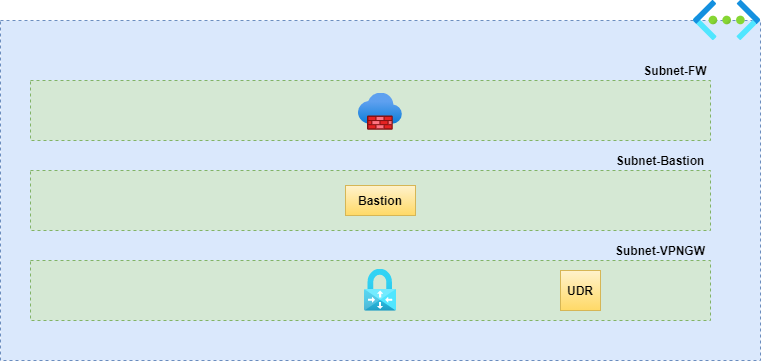

The diagram above was exported from draw.io. Its source (the exported page's mxGraphModel, read from the mxfile embedded in the PNG):
<mxGraphModel dx="1021" dy="576" grid="1" gridSize="10" guides="1" tooltips="1" connect="1" arrows="1" fold="1" page="1" pageScale="1" pageWidth="850" pageHeight="1100" math="0" shadow="0">
  <root>
    <mxCell id="RK6GArDHzgwBLQVVAU4r-0" />
    <mxCell id="RK6GArDHzgwBLQVVAU4r-1" parent="RK6GArDHzgwBLQVVAU4r-0" />
    <mxCell id="dMWwcAvPebjv0BMqkL5H-0" value="" style="rounded=0;whiteSpace=wrap;html=1;dashed=1;fillColor=#dae8fc;strokeColor=#6c8ebf;" parent="RK6GArDHzgwBLQVVAU4r-1" vertex="1">
      <mxGeometry x="40" y="80" width="760" height="340" as="geometry" />
    </mxCell>
    <mxCell id="dMWwcAvPebjv0BMqkL5H-1" value="" style="aspect=fixed;html=1;points=[];align=center;image;fontSize=12;image=img/lib/azure2/networking/Virtual_Networks.svg;dashed=1;" parent="RK6GArDHzgwBLQVVAU4r-1" vertex="1">
      <mxGeometry x="733" y="60" width="67" height="40" as="geometry" />
    </mxCell>
    <mxCell id="SJmtanXTPZCtAOj5FOjD-0" value="" style="rounded=0;whiteSpace=wrap;html=1;dashed=1;fillColor=#d5e8d4;strokeColor=#82b366;" parent="RK6GArDHzgwBLQVVAU4r-1" vertex="1">
      <mxGeometry x="70" y="140" width="680" height="60" as="geometry" />
    </mxCell>
    <mxCell id="SJmtanXTPZCtAOj5FOjD-1" value="" style="rounded=0;whiteSpace=wrap;html=1;dashed=1;fillColor=#d5e8d4;strokeColor=#82b366;" parent="RK6GArDHzgwBLQVVAU4r-1" vertex="1">
      <mxGeometry x="70" y="320" width="680" height="60" as="geometry" />
    </mxCell>
    <mxCell id="SJmtanXTPZCtAOj5FOjD-2" value="" style="rounded=0;whiteSpace=wrap;html=1;dashed=1;fillColor=#d5e8d4;strokeColor=#82b366;" parent="RK6GArDHzgwBLQVVAU4r-1" vertex="1">
      <mxGeometry x="70" y="230" width="680" height="60" as="geometry" />
    </mxCell>
    <mxCell id="SJmtanXTPZCtAOj5FOjD-3" value="" style="aspect=fixed;html=1;points=[];align=center;image;fontSize=12;image=img/lib/azure2/networking/Virtual_Network_Gateways.svg;fillColor=#E6FFCC;" parent="RK6GArDHzgwBLQVVAU4r-1" vertex="1">
      <mxGeometry x="404" y="328.77000000000004" width="32" height="42.46" as="geometry" />
    </mxCell>
    <mxCell id="SJmtanXTPZCtAOj5FOjD-4" value="" style="aspect=fixed;html=1;points=[];align=center;image;fontSize=12;image=img/lib/azure2/networking/Firewalls.svg;fillColor=#E6FFCC;" parent="RK6GArDHzgwBLQVVAU4r-1" vertex="1">
      <mxGeometry x="397.91" y="152.68" width="44.17" height="37.32" as="geometry" />
    </mxCell>
    <mxCell id="SJmtanXTPZCtAOj5FOjD-6" value="&lt;b&gt;Bastion&lt;/b&gt;" style="rounded=0;whiteSpace=wrap;html=1;fillColor=#fff2cc;gradientColor=#ffd966;strokeColor=#d6b656;" parent="RK6GArDHzgwBLQVVAU4r-1" vertex="1">
      <mxGeometry x="385" y="245" width="70" height="30" as="geometry" />
    </mxCell>
    <mxCell id="EJtPcHEh9CxYY_McW3qq-0" value="&lt;b&gt;UDR&lt;/b&gt;" style="whiteSpace=wrap;html=1;aspect=fixed;gradientColor=#ffd966;fillColor=#fff2cc;strokeColor=#d6b656;" parent="RK6GArDHzgwBLQVVAU4r-1" vertex="1">
      <mxGeometry x="600" y="330" width="40" height="40" as="geometry" />
    </mxCell>
    <mxCell id="T0Rg_p_trm3AMoAzVh3D-0" value="&lt;b&gt;Subnet-FW&lt;/b&gt;" style="text;html=1;strokeColor=none;fillColor=none;align=center;verticalAlign=middle;whiteSpace=wrap;rounded=0;" parent="RK6GArDHzgwBLQVVAU4r-1" vertex="1">
      <mxGeometry x="680" y="120" width="70" height="20" as="geometry" />
    </mxCell>
    <mxCell id="T0Rg_p_trm3AMoAzVh3D-1" value="&lt;b&gt;Subnet-Bastion&lt;/b&gt;" style="text;html=1;strokeColor=none;fillColor=none;align=center;verticalAlign=middle;whiteSpace=wrap;rounded=0;" parent="RK6GArDHzgwBLQVVAU4r-1" vertex="1">
      <mxGeometry x="650" y="210" width="100" height="20" as="geometry" />
    </mxCell>
    <mxCell id="T0Rg_p_trm3AMoAzVh3D-2" value="&lt;b&gt;Subnet-VPNGW&lt;/b&gt;" style="text;html=1;strokeColor=none;fillColor=none;align=center;verticalAlign=middle;whiteSpace=wrap;rounded=0;" parent="RK6GArDHzgwBLQVVAU4r-1" vertex="1">
      <mxGeometry x="650" y="300" width="100" height="20" as="geometry" />
    </mxCell>
  </root>
</mxGraphModel>